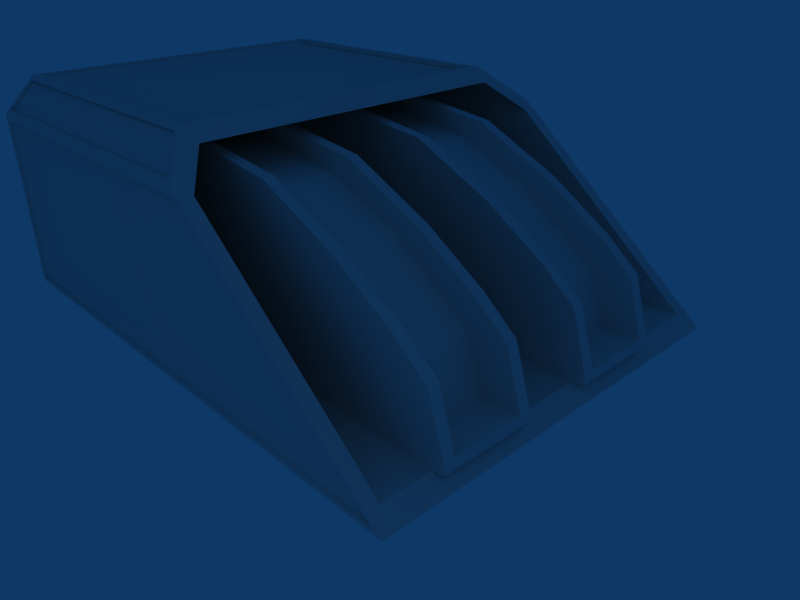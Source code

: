 # Source: hullengine.blend  (saved by Blender 2.48.1; exported with 4.5.12 LTS)
import bpy
from mathutils import Matrix  # noqa: F401  (used for matrix-valued properties, if any)

bpy.ops.wm.read_factory_settings(use_empty=True)
scene = bpy.context.scene
scene.name = 'Scene'

# ---- collections
col_collection_1 = bpy.data.collections.new('Collection 1'); scene.collection.children.link(col_collection_1)

# ---- materials (node trees are filled in below, after node groups)
mat_material = bpy.data.materials.new('Material')
mat_material.alpha_threshold = 0.0
mat_material.roughness = 0.5
mat_material.line_color = (0.0, 0.0, 0.0, 1.0)

# ---- material node trees

# ---- world
world_world = bpy.data.worlds.new('World'); scene.world = world_world
world_world.color = (0.05656, 0.2208, 0.4)
world_world.use_sun_shadow = False
world_world.sun_shadow_jitter_overblur = 0.0
world_world.cycles.sampling_method = 'MANUAL'
world_world.cycles.sample_map_resolution = 256

# ---- cameras
cam_camera = bpy.data.cameras.new('Camera')
cam_camera.passepartout_alpha = 0.2
cam_camera.clip_end = 100.0
cam_camera.lens = 35.0
cam_camera.ortho_scale = 7.314
cam_camera.show_passepartout = False
cam_camera.show_safe_areas = True
cam_camera.dof.focus_distance = 0.0
cam_camera.dof.aperture_fstop = 128.0

# ---- lights
light_spot = bpy.data.lights.new('Spot', 'POINT')
light_spot.transmission_factor = 0.0
light_spot.cutoff_distance = 30.0
light_spot.energy = 100.0
light_spot.shadow_buffer_clip_start = 1.001
light_spot.shadow_soft_size = 1.0
light_spot.shadow_maximum_resolution = 0.006
light_spot.use_absolute_resolution = True
light_spot.cycles.use_multiple_importance_sampling = False

# ---- meshes
me_cube = bpy.data.meshes.new('Cube')
me_cube.from_pydata([(-8.82, 5.253, 1.0), (-8.82, 5.453, 1.1), (-2.836, 5.453, 1.1), (-2.716, 5.253, 1.0), (-2.836, -1.947, 1.1), (-2.716, -1.747, 1.0), (-8.82, -1.747, 1.0), (-8.82, -1.947, 1.1), (1.124, -1.947, -2.2), (1.124, 5.453, -2.2), (-8.82, 5.453, -2.2), (-8.82, -1.947, -2.2), (-8.82, -1.247, 1.5), (-8.82, 4.753, 1.5), (-3.316, 4.753, 1.5), (-3.316, -1.247, 1.5), (-8.82, -1.347, 1.7), (-8.82, 4.853, 1.7), (-3.556, 4.853, 1.7), (-3.556, -1.347, 1.7), (-2.996, 5.203, 1.15), (-3.356, 4.903, 1.45), (-8.72, 5.203, 1.15), (-8.72, 4.903, 1.45), (-3.356, -1.397, 1.45), (-2.996, -1.697, 1.15), (-8.72, -1.397, 1.45), (-8.72, -1.697, 1.15), (-8.62, 5.353, -1.9), (0.5636, 5.353, -1.9), (-2.796, 5.353, 0.9), (-8.62, 5.353, 0.9), (-8.62, -1.847, -1.9), (0.5635, -1.847, -1.9), (-8.62, -1.847, 0.9), (-2.796, -1.847, 0.9), (-3.636, -1.147, 1.6), (-3.636, 4.653, 1.6), (-8.62, 4.653, 1.6), (-8.62, -1.147, 1.6), (-8.82, 5.253, -2.0), (0.8836, 5.253, -2.0), (-4.9, -2.0, -2.0), (-8.82, 5.253, -2.0), (-7.02, 4.903, -1.95), (-7.02, 5.203, -1.65), (-8.72, 4.903, -1.95), (-8.72, 5.203, -1.65), (-8.82, 5.253, -1.5), (-8.82, 4.753, -2.0), (-6.92, 5.253, -1.5), (-6.92, 4.753, -2.0), (0.8835, -1.747, -2.0), (-8.82, -1.747, -2.0), (-8.82, -1.247, -2.0), (-8.82, -1.747, -1.5), (-6.92, -1.247, -2.0), (-6.92, -1.747, -1.5), (-7.02, -1.697, -1.65), (-7.02, -1.397, -1.95), (-8.72, -1.697, -1.65), (-8.72, -1.397, -1.95), (-4.9, 5.0, -2.0), (-8.82, -1.747, -2.0), (-8.82, 4.873, 1.74), (-8.82, -1.367, 1.74), (-8.82, -1.987, -2.24), (-8.82, 5.493, -2.24), (-8.82, -1.987, 1.12), (-8.82, 5.493, 1.12), (-8.82, -1.747, -2.0), (-8.82, 5.253, -2.0), (-8.82, 4.753, 1.5), (-8.82, -1.247, 1.5), (-8.82, -1.747, 1.0), (-8.82, 5.253, 1.0), (-8.92, 5.253, 1.0), (-8.92, -1.747, 1.0), (-8.92, -1.247, 1.5), (-8.92, 4.753, 1.5), (-8.92, 5.253, -2.0), (-8.92, -1.747, -2.0), (-8.92, 5.493, 1.12), (-8.92, -1.987, 1.12), (-8.92, 5.493, -2.24), (-8.92, -1.987, -2.24), (-8.92, -1.367, 1.74), (-8.92, 4.873, 1.74), (-3.604, 4.873, 1.74), (-3.604, -1.367, 1.74), (1.172, -1.987, -2.24), (1.172, 5.493, -2.24), (-2.86, -1.987, 1.12), (-2.86, 5.493, 1.12), (0.8836, -1.747, -2.0), (0.8836, 5.253, -2.0), (-3.316, 4.753, 1.5), (-3.316, -1.247, 1.5), (-2.716, -1.747, 1.0), (-2.716, 5.253, 1.0), (-2.616, 5.253, 1.0), (-2.616, -1.747, 1.0), (-3.216, -1.247, 1.5), (-3.216, 4.753, 1.5), (0.9836, 5.253, -2.0), (0.9836, -1.747, -2.0), (-2.76, 5.493, 1.12), (-2.76, -1.987, 1.12), (1.272, 5.493, -2.24), (1.272, -1.987, -2.24), (-3.504, -1.367, 1.74), (-3.504, 4.873, 1.74), (-3.604, -1.247, 1.74), (-3.604, -1.367, 1.74), (-3.508, -1.447, 1.66), (-8.82, -1.447, 1.66), (-8.82, -1.367, 1.74), (-8.82, -1.247, 1.74), (-8.82, -1.247, 1.66), (-3.508, -1.247, 1.66), (-8.82, 4.753, 1.66), (-3.508, 4.753, 1.66), (-3.604, 4.753, 1.74), (-3.604, 4.873, 1.74), (-3.508, 4.953, 1.66), (-8.82, 4.953, 1.66), (-8.82, 4.873, 1.74), (-8.82, 4.753, 1.74), (-8.92, -1.247, -2.0), (-8.92, -1.747, -1.5), (-8.92, -1.747, -2.0), (-8.92, 5.253, -2.0), (-8.92, 4.753, -2.0), (-8.92, 5.253, -1.5), (-2.716, 5.413, 1.0), (-8.82, 5.413, 1.0), (-8.82, 5.493, 1.0), (-8.82, 5.493, 1.12), (-8.82, 5.413, 1.2), (-2.956, 5.413, 1.2), (-2.86, 5.493, 1.12), (-2.716, 5.493, 1.0), (-8.82, -1.987, 1.0), (-8.82, -1.987, 1.12), (-8.82, -1.907, 1.2), (-2.956, -1.907, 1.2), (-2.86, -1.987, 1.12), (-2.716, -1.987, 1.0), (-2.716, -1.907, 1.0), (-8.82, -1.907, 1.0), (1.076, -1.987, -2.16), (1.172, -1.987, -2.24), (1.172, -1.907, -2.24), (1.076, -1.907, -2.16), (-8.82, -1.987, -2.16), (-8.82, -1.987, -2.24), (-8.82, -1.907, -2.24), (-8.82, -1.907, -2.16), (-8.82, 5.493, -2.16), (-8.82, 5.493, -2.24), (-8.82, 5.413, -2.24), (-8.82, 5.413, -2.16), (1.076, 5.493, -2.16), (1.172, 5.493, -2.24), (1.172, 5.413, -2.24), (1.076, 5.413, -2.16), (0.4798, 2.353, -1.8), (0.1798, 2.353, -0.9), (-0.3202, 2.353, -0.5), (-1.32, 2.353, 0.2), (-2.72, 2.353, 0.8), (-4.22, 2.353, 1.0), (-5.82, 2.353, 1.0), (0.4798, 3.653, -1.8), (0.1798, 3.653, -0.9), (-0.3202, 3.653, -0.5), (-1.32, 3.653, 0.2), (-2.72, 3.653, 0.8), (-4.22, 3.653, 1.0), (-5.82, 3.653, 1.0), (-5.82, 3.853, -1.8), (-5.82, 3.653, -1.8), (-5.82, 3.853, 1.3), (-4.02, 3.853, 1.3), (-2.32, 3.853, 1.1), (-0.8202, 3.853, 0.4), (0.2798, 3.853, -0.3), (0.8798, 3.853, -0.8), (1.18, 3.853, -1.8), (-5.82, 3.653, 1.3), (-4.02, 3.653, 1.3), (-2.32, 3.653, 1.1), (-0.8202, 3.653, 0.4), (0.2798, 3.653, -0.3), (0.8798, 3.653, -0.8), (1.18, 3.653, -1.8), (1.18, 2.153, -1.8), (0.8798, 2.153, -0.8), (0.2798, 2.153, -0.3), (-0.8202, 2.153, 0.4), (-2.32, 2.153, 1.1), (-4.02, 2.153, 1.3), (-5.82, 2.153, 1.3), (1.18, 2.353, -1.8), (0.8798, 2.353, -0.8), (0.2798, 2.353, -0.3), (-0.8202, 2.353, 0.4), (-2.32, 2.353, 1.1), (-4.02, 2.353, 1.3), (-5.82, 2.353, 1.3), (-5.82, 2.153, -1.8), (-5.82, 2.353, -1.8), (-5.82, 2.153, -2.0), (-5.82, 3.853, -2.0), (1.18, 3.853, -2.0), (1.18, 2.153, -2.0), (-5.82, 2.153, -1.8), (-5.82, 3.853, -1.8), (1.18, 3.853, -1.8), (1.18, 2.153, -1.8), (-5.92, 4.753, 1.5), (-5.92, -1.247, 1.5), (-6.92, -1.747, 1.0), (-6.92, 5.253, 1.0), (-6.92, -1.747, -2.0), (-6.92, 5.253, -2.0), (-5.82, -1.747, -2.0), (-5.82, 5.253, -2.0), (-5.82, -1.747, 1.0), (-5.82, 5.253, 1.0), (-5.82, -1.247, 1.5), (-5.82, 4.753, 1.5), (1.18, -0.8472, -1.8), (1.18, 0.8528, -1.8), (-5.82, 0.8528, -1.8), (-5.82, -0.8472, -1.8), (1.18, -0.8472, -2.0), (1.18, 0.8528, -2.0), (-5.82, 0.8528, -2.0), (-5.82, -0.8472, -2.0), (-5.82, -0.6472, -1.8), (-5.82, -0.8472, -1.8), (-5.82, -0.6472, 1.3), (-4.02, -0.6472, 1.3), (-2.32, -0.6472, 1.1), (-0.8202, -0.6472, 0.4), (0.2798, -0.6472, -0.3), (0.8798, -0.6472, -0.8), (1.18, -0.6472, -1.8), (-5.82, -0.8472, 1.3), (-4.02, -0.8472, 1.3), (-2.32, -0.8472, 1.1), (-0.8202, -0.8472, 0.4), (0.2798, -0.8472, -0.3), (0.8798, -0.8472, -0.8), (1.18, -0.8472, -1.8), (1.18, 0.6528, -1.8), (0.8798, 0.6528, -0.8), (0.2798, 0.6528, -0.3), (-0.8202, 0.6528, 0.4), (-2.32, 0.6528, 1.1), (-4.02, 0.6528, 1.3), (-5.82, 0.6528, 1.3), (1.18, 0.8528, -1.8), (0.8798, 0.8528, -0.8), (0.2798, 0.8528, -0.3), (-0.8202, 0.8528, 0.4), (-2.32, 0.8528, 1.1), (-4.02, 0.8528, 1.3), (-5.82, 0.8528, 1.3), (-5.82, 0.6528, -1.8), (-5.82, 0.8528, -1.8), (-5.82, 0.6528, 1.0), (-4.22, 0.6528, 1.0), (-2.72, 0.6528, 0.8), (-1.32, 0.6528, 0.2), (-0.3202, 0.6528, -0.5), (0.1798, 0.6528, -0.9), (0.4798, 0.6528, -1.8), (-5.82, -0.6472, 1.0), (-4.22, -0.6472, 1.0), (-2.72, -0.6472, 0.8), (-1.32, -0.6472, 0.2), (-0.3202, -0.6472, -0.5), (0.1798, -0.6472, -0.9), (0.4798, -0.6472, -1.8), (-7.02, 2.353, 0.5), (-7.02, 3.653, 0.5), (-7.02, 3.653, 0.7), (-7.02, 2.353, 0.7), (-7.12, 2.353, 0.5), (-7.12, 3.653, 0.5), (-7.12, 3.653, 0.7), (-7.12, 2.353, 0.7), (-7.12, 2.353, -1.5), (-7.12, 3.653, -1.5), (-7.12, 3.653, -1.7), (-7.12, 2.353, -1.7), (-7.02, 2.353, -1.5), (-7.02, 3.653, -1.5), (-7.02, 3.653, -1.7), (-7.02, 2.353, -1.7), (-7.02, 2.153, 0.5), (-7.02, 2.153, -1.5), (-7.02, 2.353, -1.5), (-7.02, 2.353, 0.5), (-7.12, 2.153, 0.5), (-7.12, 2.153, -1.5), (-7.12, 2.353, -1.5), (-7.12, 2.353, 0.5), (-7.12, 3.853, 0.5), (-7.12, 3.853, -1.5), (-7.12, 3.653, -1.5), (-7.12, 3.653, 0.5), (-7.02, 3.853, 0.5), (-7.02, 3.853, -1.5), (-7.02, 3.653, -1.5), (-7.02, 3.653, 0.5), (-6.92, 3.653, -1.5), (-6.92, 3.653, 0.5), (-6.92, 2.353, 0.5), (-6.92, 2.353, -1.5), (-6.92, -0.6472, -1.5), (-6.92, -0.6472, 0.5), (-6.92, 0.6528, 0.5), (-6.92, 0.6528, -1.5), (-7.02, 0.6528, 0.5), (-7.02, 0.6528, -1.5), (-7.02, 0.8528, -1.5), (-7.02, 0.8528, 0.5), (-7.12, 0.6528, 0.5), (-7.12, 0.6528, -1.5), (-7.12, 0.8528, -1.5), (-7.12, 0.8528, 0.5), (-7.12, -0.6472, 0.5), (-7.12, -0.6472, -1.5), (-7.12, -0.8472, -1.5), (-7.12, -0.8472, 0.5), (-7.02, -0.6472, 0.5), (-7.02, -0.6472, -1.5), (-7.02, -0.8472, -1.5), (-7.02, -0.8472, 0.5), (-7.02, -0.6472, -1.7), (-7.02, 0.6528, -1.7), (-7.02, 0.6528, -1.5), (-7.02, -0.6472, -1.5), (-7.12, -0.6472, -1.7), (-7.12, 0.6528, -1.7), (-7.12, 0.6528, -1.5), (-7.12, -0.6472, -1.5), (-7.12, -0.6472, 0.7), (-7.12, 0.6528, 0.7), (-7.12, 0.6528, 0.5), (-7.12, -0.6472, 0.5), (-7.02, -0.6472, 0.7), (-7.02, 0.6528, 0.7), (-7.02, 0.6528, 0.5), (-7.02, -0.6472, 0.5)], [(42, 50), (42, 51), (56, 62), (57, 62)], [(11, 10, 9, 8), (12, 16, 17, 13), (14, 18, 19, 15), (12, 13, 14, 15), (18, 2, 1, 17), (0, 13, 17, 1), (14, 3, 2, 18), (4, 19, 16, 7), (4, 5, 15, 19), (6, 7, 16, 12), (23, 22, 20, 21), (24, 25, 27, 26), (23, 21, 14, 13), (21, 20, 3, 14), (0, 3, 20, 22), (13, 0, 22, 23), (27, 6, 12, 26), (26, 12, 15, 24), (24, 15, 5, 25), (25, 5, 6, 27), (31, 30, 29, 28), (30, 31, 1, 2), (31, 28, 10, 1), (28, 29, 9, 10), (29, 30, 2, 9), (35, 34, 32, 33), (35, 4, 7, 34), (34, 7, 11, 32), (32, 11, 8, 33), (33, 8, 4, 35), (39, 36, 37, 38), (38, 37, 18, 17), (37, 36, 19, 18), (36, 39, 16, 19), (39, 38, 17, 16), (45, 44, 51, 50), (47, 45, 50, 48), (46, 47, 48, 49), (44, 46, 49, 51), (44, 45, 47, 46), (5, 52, 53, 6), (6, 53, 11, 7), (4, 8, 52, 5), (0, 40, 41, 3), (40, 53, 52, 41), (10, 11, 53, 40), (8, 9, 41, 52), (2, 3, 41, 9), (0, 1, 10, 40), (61, 60, 58, 59), (61, 59, 56, 54), (59, 58, 57, 56), (58, 60, 55, 57), (60, 61, 54, 55), (75, 71, 67, 69), (71, 70, 66, 67), (70, 74, 68, 66), (74, 73, 65, 68), (73, 72, 64, 65), (72, 75, 69, 64), (72, 73, 78, 79), (75, 72, 79, 76), (73, 74, 77, 78), (74, 70, 81, 77), (71, 75, 76, 80), (70, 71, 80, 81), (67, 66, 85, 84), (65, 64, 87, 86), (64, 69, 82, 87), (68, 65, 86, 83), (69, 67, 84, 82), (66, 68, 83, 85), (84, 80, 76, 82), (85, 81, 80, 84), (83, 77, 81, 85), (86, 78, 77, 83), (87, 79, 78, 86), (82, 76, 79, 87), (93, 99, 96, 88), (88, 96, 97, 89), (89, 97, 98, 92), (92, 98, 94, 90), (90, 94, 95, 91), (91, 95, 99, 93), (109, 107, 92, 90), (106, 108, 91, 93), (107, 110, 89, 92), (111, 106, 93, 88), (110, 111, 88, 89), (108, 109, 90, 91), (105, 104, 95, 94), (104, 100, 99, 95), (101, 105, 94, 98), (102, 101, 98, 97), (100, 103, 96, 99), (103, 102, 97, 96), (103, 100, 106, 111), (102, 103, 111, 110), (101, 102, 110, 107), (105, 101, 107, 109), (104, 105, 109, 108), (100, 104, 108, 106), (113, 112, 117, 116), (114, 113, 116, 115), (112, 119, 118, 117), (114, 115, 118, 119), (125, 124, 121, 120), (127, 120, 121, 122), (125, 126, 123, 124), (126, 127, 122, 123), (55, 54, 128, 129), (63, 55, 129, 130), (54, 63, 130, 128), (43, 49, 132, 131), (48, 43, 131, 133), (49, 48, 133, 132), (130, 129, 128), (131, 132, 133), (139, 138, 135, 134), (141, 134, 135, 136), (139, 140, 137, 138), (140, 141, 136, 137), (143, 142, 147, 146), (144, 143, 146, 145), (142, 149, 148, 147), (144, 145, 148, 149), (150, 154, 155, 151), (151, 155, 156, 152), (152, 156, 157, 153), (153, 157, 154, 150), (162, 158, 161, 165), (163, 159, 158, 162), (164, 160, 159, 163), (165, 161, 160, 164), (166, 173, 174, 167), (167, 174, 175, 168), (168, 175, 176, 169), (169, 176, 177, 170), (170, 177, 178, 171), (171, 178, 179, 172), (190, 183, 182, 189), (191, 184, 183, 190), (192, 185, 184, 191), (193, 186, 185, 192), (194, 187, 186, 193), (195, 188, 187, 194), (180, 182, 183), (181, 190, 189), (180, 183, 184), (181, 191, 190), (180, 184, 185), (181, 192, 191), (180, 185, 186), (181, 193, 192), (180, 186, 187), (181, 194, 193), (180, 187, 188), (181, 195, 194), (210, 196, 197), (211, 204, 203), (210, 197, 198), (211, 205, 204), (210, 198, 199), (211, 206, 205), (210, 199, 200), (211, 207, 206), (210, 200, 201), (211, 208, 207), (210, 201, 202), (211, 209, 208), (196, 203, 204, 197), (197, 204, 205, 198), (198, 205, 206, 199), (199, 206, 207, 200), (200, 207, 208, 201), (201, 208, 209, 202), (214, 215, 212, 213), (216, 219, 218, 217), (212, 216, 217, 213), (213, 217, 218, 214), (214, 218, 219, 215), (215, 219, 216, 212), (228, 226, 227, 229), (223, 225, 224, 222), (220, 223, 222, 221), (228, 222, 224, 226), (227, 225, 223, 229), (226, 224, 225, 227), (228, 229, 231, 230), (221, 222, 228, 230), (220, 221, 230, 231), (220, 231, 229, 223), (236, 232, 235, 239), (237, 233, 232, 236), (238, 234, 233, 237), (239, 235, 234, 238), (235, 232, 233, 234), (237, 236, 239, 238), (250, 243, 242, 249), (251, 244, 243, 250), (252, 245, 244, 251), (253, 246, 245, 252), (254, 247, 246, 253), (255, 248, 247, 254), (240, 242, 243), (241, 250, 249), (240, 243, 244), (241, 251, 250), (240, 244, 245), (241, 252, 251), (240, 245, 246), (241, 253, 252), (240, 246, 247), (241, 254, 253), (240, 247, 248), (241, 255, 254), (270, 256, 257), (271, 264, 263), (270, 257, 258), (271, 265, 264), (270, 258, 259), (271, 266, 265), (270, 259, 260), (271, 267, 266), (270, 260, 261), (271, 268, 267), (270, 261, 262), (271, 269, 268), (256, 263, 264, 257), (257, 264, 265, 258), (258, 265, 266, 259), (259, 266, 267, 260), (260, 267, 268, 261), (261, 268, 269, 262), (280, 273, 272, 279), (281, 274, 273, 280), (282, 275, 274, 281), (283, 276, 275, 282), (284, 277, 276, 283), (285, 278, 277, 284), (311, 296, 295), (307, 294, 297), (307, 297, 301, 303), (315, 300, 296, 311), (310, 291, 292), (314, 310, 292, 288), (306, 293, 290), (306, 302, 289, 293), (288, 289, 286, 287), (290, 293, 292, 291), (286, 290, 291, 287), (287, 291, 292, 288), (288, 292, 293, 289), (289, 293, 290, 286), (298, 294, 297, 301), (299, 295, 294, 298), (300, 296, 295, 299), (301, 297, 296, 300), (297, 294, 295, 296), (299, 298, 301, 300), (304, 305, 302, 303), (306, 309, 308, 307), (302, 306, 307, 303), (303, 307, 308, 304), (304, 308, 309, 305), (305, 309, 306, 302), (314, 310, 313, 317), (315, 311, 310, 314), (316, 312, 311, 315), (317, 313, 312, 316), (313, 310, 311, 312), (315, 314, 317, 316), (317, 319, 318, 299), (305, 320, 319, 317), (298, 321, 320, 305), (299, 318, 321, 298), (321, 318, 319, 320), (288, 317, 314), (300, 315, 316), (301, 304, 303), (289, 302, 305), (298, 305, 317, 299), (345, 338, 326, 344), (354, 341, 338), (342, 339, 340), (343, 328, 327), (355, 326, 329), (322, 325, 324, 323), (344, 325, 322, 345), (345, 322, 323, 338), (338, 323, 324, 326), (326, 324, 325, 344), (328, 329, 326, 327), (330, 333, 332, 331), (326, 330, 331, 327), (327, 331, 332, 328), (328, 332, 333, 329), (329, 333, 330, 326), (338, 334, 337, 341), (339, 335, 334, 338), (340, 336, 335, 339), (341, 337, 336, 340), (337, 334, 335, 336), (339, 338, 341, 340), (344, 345, 342, 343), (346, 349, 348, 347), (342, 346, 347, 343), (343, 347, 348, 344), (344, 348, 349, 345), (345, 349, 346, 342), (354, 350, 353, 357), (355, 351, 350, 354), (356, 352, 351, 355), (357, 353, 352, 356), (353, 350, 351, 352), (355, 354, 357, 356), (337, 341, 354, 350), (337, 350, 353), (329, 333, 351, 355), (333, 352, 351), (328, 343, 347, 332), (336, 346, 342, 340), (336, 349, 346), (332, 347, 348)])
_uv = me_cube.uv_layers.new(name='UVTex')
_uv.uv.foreach_set('vector', [0.0, 0.1, 0.0, -3.6, -4.972, -3.6, -4.972, 0.1, 0.75, 0.75, 0.8, 0.85, -2.3, 0.85, -2.25, 0.75, 0.2481, 0.75, 0.3681, 0.7, 0.3681, 3.8, 0.2481, 3.75, 0.0, 0.75, 0.0, -2.25, -2.752, -2.25, -2.752, 0.75, 0.3681, 0.7, 0.008114, 0.4, 3.0, 0.4, 3.0, 0.7, 0.5, 0.5, 0.75, 0.75, 0.7, 0.85, 0.4, 0.55, 0.2481, 0.75, -0.05189, 0.5, 0.008114, 0.4, 0.3681, 0.7, 0.008114, 0.1, 0.3681, -0.2, 3.0, -0.2, 3.0, 0.1, 0.008114, 0.1, -0.05189, 0.0, 0.2481, -0.25, 0.3681, -0.2, 1.0, 0.5, 1.1, 0.55, 0.8, 0.85, 0.75, 0.75, 0.95, 0.725, 0.95, 0.575, -1.912, 0.575, -1.732, 0.725, 0.2681, 0.825, 0.08811, 0.975, 2.95, 0.975, 2.95, 0.825, 0.95, 0.675, -1.732, 0.675, -1.752, 0.75, 1.0, 0.75, 0.2681, 0.675, 0.08811, 0.525, -0.05189, 0.5, 0.2481, 0.75, 2.384e-07, 0.5, -3.052, 0.5, -2.912, 0.575, -0.05, 0.575, 0.0, 0.75, 2.384e-07, 0.5, -0.05, 0.525, -0.05, 0.675, 0.975, 0.575, 1.0, 0.5, 0.75, 0.75, 0.825, 0.725, 0.95, 0.825, 1.0, 0.75, -1.752, 0.75, -1.732, 0.825, 0.2681, 0.825, 0.2481, 0.75, -0.05189, 1.0, 0.08811, 0.975, 0.08811, 0.575, -0.05189, 0.5, 3.0, 0.5, 2.95, 0.575, 0.9, 0.45, -2.012, 0.45, -3.692, -0.95, 0.9, -0.95, 0.9881, 0.45, 3.9, 0.45, 4.0, 0.55, 1.008, 0.55, 0.9, 0.45, 0.9, -0.95, 1.0, -1.1, 1.0, 0.55, 0.9, 0.05, -3.692, 0.05, -3.972, -0.1, 1.0, -0.1, 0.3081, 0.05, 1.988, 1.45, 2.008, 1.55, 0.02811, -0.1, 0.9881, 0.45, 3.9, 0.45, 3.9, -0.95, -0.6919, -0.95, 0.9881, 0.45, 1.008, 0.55, 4.0, 0.55, 3.9, 0.45, 0.9, 0.45, 1.0, 0.55, 1.0, -1.1, 0.9, -0.95, 0.9, 0.05, 1.0, -0.1, -3.972, -0.1, -3.692, 0.05, 0.3081, 0.05, 0.02811, -0.1, 2.008, 1.55, 1.988, 1.45, 0.9, 0.95, -1.592, 0.95, -1.592, -1.95, 0.9, -1.95, 0.9, 0.8, -1.592, 0.8, -1.632, 0.7, 1.0, 0.7, 0.8, 0.8, 3.7, 0.8, 3.8, 0.85, 0.7, 0.85, 0.4081, 0.7, 2.9, 0.7, 3.0, 0.8, 0.3681, 0.8, 0.9, 0.7, 0.9, -2.2, 1.0, -2.3, 1.0, 0.8, 0.1, 0.175, 0.1, 0.025, 0.05, 0.0, 0.05, 0.25, 0.95, 0.175, 0.1, 0.175, 0.05, 0.25, 1.0, 0.25, 0.675, 0.025, 0.525, 0.175, 0.5, 0.25, 0.75, -2.384e-07, 0.1, 0.675, 0.95, 0.675, 1.0, 0.75, 0.05, 0.75, 0.1, 0.025, 0.1, 0.175, 0.95, 0.175, 0.95, 0.025, 0.9481, 0.5, -0.8519, -1.0, 4.0, -1.0, 4.0, 0.5, 1.0, 0.5, 1.0, -1.0, 1.1, -1.1, 1.1, 0.55, 0.008114, 0.1, -1.972, 0.1, -1.852, -4.768e-07, -0.05189, 0.0, 2.384e-07, 0.5, 0.0, -1.0, -4.852, -1.0, -3.052, 0.5, 0.0, 0.5, 0.0, 4.0, -4.852, 4.0, -4.852, 0.5, 0.4, 0.9, 4.1, 0.9, 4.0, 1.0, 0.5, 1.0, 0.02811, 0.1, 0.02811, -3.6, 0.1481, -3.5, 0.1481, -4.768e-07, 0.008114, 0.4, -0.05189, 0.5, -1.852, 0.5, -1.972, 0.4, 0.5, 0.5, 0.4, 0.55, 0.4, -1.1, 0.5, -1.0, 0.95, 0.025, 0.95, 0.175, 0.1, 0.175, 0.1, 0.025, 0.95, 0.825, 0.1, 0.825, 0.05, 0.75, 1.0, 0.75, 0.1, 0.025, 0.1, 0.175, 0.05, 0.25, 0.05, -2.384e-07, 0.1, 0.175, 0.95, 0.175, 1.0, 0.25, 0.05, 0.25, 0.975, 0.175, 0.825, 0.025, 0.75, 0.0, 1.0, 0.25, 0.5, 0.5, 0.5, -1.0, 0.38, -1.12, 0.38, 0.56, 0.5, 0.0, 4.0, 0.0, 4.12, -0.12, 0.38, -0.12, 0.0, 0.0, 0.0, 1.5, 0.12, 1.56, 0.12, -0.12, 0.0, 0.5, -0.25, 0.75, -0.19, 0.87, 0.12, 0.56, 0.75, 0.75, -2.25, 0.75, -2.31, 0.87, 0.81, 0.87, 0.75, 0.75, 0.5, 0.5, 0.38, 0.56, 0.69, 0.87, 0.0, 0.75, 0.0, 3.75, 0.05, 3.75, 0.05, 0.75, 0.0, 0.5, 0.0, 0.75, 0.05, 0.75, 0.05, 0.5, 0.0, 0.75, 0.0, 1.0, 0.05, 1.0, 0.05, 0.75, 0.0, 0.5, 0.0, -1.0, 0.05, -1.0, 0.05, 0.5, 0.0, 0.0, 0.0, 1.5, 0.05, 1.5, 0.05, 0.0, 0.0, 0.0, 0.0, -3.5, 0.05, -3.5, 0.05, 0.0, 0.0, 0.38, 0.0, 4.12, 0.05, 4.12, 0.05, 0.38, 0.0, 0.81, 0.0, -2.31, 0.05, -2.31, 0.05, 0.81, 0.0, 0.87, 0.0, 0.56, 0.05, 0.56, 0.05, 0.87, 0.0, 0.56, 0.0, 0.87, 0.05, 0.87, 0.05, 0.56, 0.0, 0.56, 0.0, -1.12, 0.05, -1.12, 0.05, 0.56, 0.0, 0.88, 0.0, 2.56, 0.05, 2.56, 0.05, 0.88, 0.38, 0.88, 0.5, 1.0, 0.5, 2.5, 0.38, 2.56, 0.12, 0.88, 0.0, 1.0, -3.5, 1.0, -3.62, 0.88, 0.12, 0.56, 0.0, 0.5, 0.0, -1.0, 0.12, -1.12, 0.81, 0.87, 0.75, 0.75, 1.0, 0.5, 1.12, 0.56, 0.69, 0.87, 0.75, 0.75, 3.75, 0.75, 3.81, 0.87, 0.38, 0.56, 0.5, 0.5, 0.75, 0.75, 0.69, 0.87, 0.02011, 0.38, -0.05189, 0.5, 0.2481, 0.75, 0.3921, 0.69, 0.3921, 0.69, 0.2481, 0.75, 0.2481, 3.75, 0.3921, 3.81, 0.3921, 0.81, 0.2481, 0.75, -0.05189, 1.0, 0.02011, 1.12, 0.02011, 0.12, -0.05189, 0.0, -1.852, 0.0, -1.996, 0.12, 0.004115, 0.12, 0.1481, 0.0, 0.1481, -3.5, 0.004114, -3.62, 0.004114, 0.38, 0.1481, 0.5, 1.948, 0.5, 2.02, 0.38, 0.9541, 0.88, 2.97, 2.56, 3.02, 2.56, 1.004, 0.88, 0.9701, 0.56, -1.046, -1.12, -0.9959, -1.12, 1.02, 0.56, 0.9701, 0.56, 1.342, 0.87, 1.392, 0.87, 1.02, 0.56, 0.3421, 0.87, -0.02989, 0.56, 0.02011, 0.56, 0.3921, 0.87, 0.3421, 0.81, 0.3421, -2.31, 0.3921, -2.31, 0.3921, 0.81, 0.9541, 0.38, 0.9541, 4.12, 1.004, 4.12, 1.004, 0.38, 0.09811, 0.0, 0.09811, -3.5, 0.1481, -3.5, 0.1481, 0.0, 0.09811, 1.192e-07, 1.898, 1.5, 1.948, 1.5, 0.1481, 1.192e-07, 0.8981, 0.5, -0.9019, -1.0, -0.8519, -1.0, 0.9481, 0.5, 0.1981, 0.75, -0.1019, 1.0, -0.05189, 1.0, 0.2481, 0.75, 0.8981, 0.5, 1.198, 0.75, 1.248, 0.75, 0.9481, 0.5, 0.1981, 0.75, 0.1981, 3.75, 0.2481, 3.75, 0.2481, 0.75, 0.1981, 0.75, -0.1019, 0.5, -0.02989, 0.38, 0.3421, 0.69, 0.1981, 0.75, 0.1981, -2.25, 0.3421, -2.31, 0.3421, 0.81, 0.8981, 0.0, 1.198, -0.25, 1.342, -0.19, 0.9701, 0.12, 0.09811, 0.0, 1.898, 0.0, 1.97, 0.12, -0.04589, 0.12, 0.09811, 0.5, 0.09811, 4.0, -0.04589, 4.12, -0.04589, 0.38, 0.8981, 0.5, -0.9019, 0.5, -1.046, 0.38, 0.9701, 0.38, 0.3921, 0.81, 0.3921, 0.75, 3.0, 0.75, 3.0, 0.81, 0.3441, 0.85, 0.3921, 0.81, 3.0, 0.81, 3.0, 0.85, 0.3921, 0.87, 0.3441, 0.83, 3.0, 0.83, 3.0, 0.87, 0.3441, 0.85, 3.0, 0.85, 3.0, 0.75, 0.3441, 0.75, 0.0, 0.65, -2.656, 0.65, -2.656, 0.75, 0.0, 0.75, 0.0, 0.87, 0.0, 0.83, -2.656, 0.83, -2.608, 0.87, 0.0, 0.65, 0.0, 0.69, -2.608, 0.69, -2.656, 0.65, 0.0, 0.69, 0.0, 0.75, -2.608, 0.75, -2.608, 0.69, 0.0, 0.25, 0.0, 0.0, 0.05, 0.0, 0.05, 0.25, 0.0, 0.0, 0.0, 0.25, 0.05, 0.25, 0.05, 0.0, 0.0, 0.75, 0.0, 1.0, 0.05, 1.0, 0.05, 0.75, 0.0, 0.5, 0.0, 0.75, 0.05, 0.75, 0.05, 0.5, 0.0, 0.25, 0.0, 0.0, 0.05, 0.0, 0.05, 0.25, 0.0, 1.0, 0.0, 1.25, 0.05, 1.25, 0.05, 1.0, 2.384e-07, 0.0, -2.384e-07, 0.25, -0.25, 0.0, 0.5, 0.0, 0.75, -2.384e-07, 0.5, 0.25, 0.06811, 0.6, 3.0, 0.6, 3.0, 0.5, -0.05189, 0.5, 0.9481, 0.38, 0.9481, 0.42, 4.0, 0.42, 4.0, 0.38, 0.06811, 0.42, 0.02011, 0.38, 3.0, 0.38, 3.0, 0.42, 0.02011, 0.56, -0.05189, 0.5, 3.0, 0.5, 3.0, 0.56, 0.0, 0.56, 0.0, 0.5, -3.052, 0.5, -2.98, 0.56, 0.0, 0.08, 0.0, 0.12, -2.98, 0.12, -2.932, 0.08, 0.0, 0.12, 0.0, 0.08, -3.052, 0.08, -3.052, 0.12, 0.0, 0.6, -2.932, 0.6, -3.052, 0.5, 0.0, 0.5, 0.05211, 0.92, 5.0, 0.92, 5.0, 0.88, 0.004115, 0.88, 0.004115, 0.12, 5.0, 0.12, 5.0, 0.08, 0.004115, 0.08, 0.004115, 0.88, 5.0, 0.88, 5.0, 0.92, 0.05211, 0.92, 0.05211, 0.08, 5.0, 0.08, 5.0, 0.12, 0.05211, 0.12, 0.05211, 0.38, 5.0, 0.38, 5.0, 0.42, 0.05211, 0.42, 0.004115, 0.88, 5.0, 0.88, 5.0, 0.92, 0.05211, 0.92, 0.004115, 0.42, 5.0, 0.42, 5.0, 0.38, 0.004115, 0.38, 0.05211, 0.92, 5.0, 0.92, 5.0, 0.88, 0.004115, 0.88, 0.95, 0.1, 0.3, 0.1, 0.3, 0.55, 0.95, 0.55, 0.5, 0.95, 0.5, 0.3, 0.75, 0.3, 0.75, 0.95, 0.75, 0.95, 0.75, 0.3, 1.25, 0.3, 1.25, 0.95, 0.25, 0.95, 0.25, 0.3, 0.95, 0.3, 0.95, 0.95, 0.95, 0.95, 0.95, 0.3, 1.7, 0.3, 1.7, 0.95, 0.7, 0.95, 0.7, 0.3, 1.5, 0.3, 1.5, 0.95, 0.6, 0.3, 0.6, 0.2, 1.5, 0.2, 1.5, 0.3, 0.75, 0.3, 0.75, 0.2, 1.6, 0.2, 1.6, 0.3, 1.0, 0.3, 1.0, 0.2, 1.75, 0.2, 1.75, 0.3, 0.45, 0.3, 0.45, 0.2, 1.0, 0.2, 1.0, 0.3, 0.15, 0.3, 0.15, 0.2, 0.45, 0.2, 0.45, 0.3, 0.3, 0.1, 0.2, 0.1, 0.2, 0.6, 0.3, 0.6, 0.5, 0.1, 0.5, 1.65, -0.4, 1.65, 0.5, 0.1, -0.4, 1.65, 0.5, 1.65, 0.5, 0.1, -0.4, 1.65, -1.25, 1.55, 0.5, 0.1, -1.25, 1.55, -0.4, 1.65, 0.5, 0.1, -1.25, 1.55, -2.0, 1.2, 0.5, 0.1, -2.0, 1.2, -1.25, 1.55, 0.5, 0.1, -2.0, 1.2, -2.55, 0.85, 0.5, 0.1, -2.55, 0.85, -2.0, 1.2, 0.5, 0.1, -2.55, 0.85, -2.85, 0.6, 0.5, 0.1, -2.85, 0.6, -2.55, 0.85, 0.5, 0.1, -2.85, 0.6, -3.0, 0.1, 0.5, 0.1, -3.0, 0.1, -2.85, 0.6, 0.5, 0.1, -3.0, 0.1, -2.85, 0.6, 0.5, 0.1, -2.85, 0.6, -3.0, 0.1, 0.5, 0.1, -2.85, 0.6, -2.55, 0.85, 0.5, 0.1, -2.55, 0.85, -2.85, 0.6, 0.5, 0.1, -2.55, 0.85, -2.0, 1.2, 0.5, 0.1, -2.0, 1.2, -2.55, 0.85, 0.5, 0.1, -2.0, 1.2, -1.25, 1.55, 0.5, 0.1, -1.25, 1.55, -2.0, 1.2, 0.5, 0.1, -1.25, 1.55, -0.4, 1.65, 0.5, 0.1, -0.4, 1.65, -1.25, 1.55, 0.5, 0.1, -0.4, 1.65, 0.5, 1.65, 0.5, 0.1, 0.5, 1.65, -0.4, 1.65, 0.05, 0.1, -0.05, 0.1, -0.05, 0.6, 0.05, 0.6, 0.15, 0.05, 0.15, -0.05, 0.45, -0.05, 0.45, 0.05, 0.45, 0.05, 0.45, -0.05, 1.0, -0.05, 1.0, 0.05, 1.0, 0.05, 1.0, -0.05, 1.75, -0.05, 1.75, 0.05, 0.75, 0.05, 0.75, -0.05, 1.6, -0.05, 1.6, 0.05, 0.6, 0.05, 0.6, -0.05, 1.5, -0.05, 1.5, 0.05, 1.0, 0.2, 1.0, 1.05, 4.5, 1.05, 4.5, 0.2, 0.5, 0.05, -3.0, 0.05, -3.0, -0.8, 0.5, -0.8, 0.05, 0.0, 0.05, 0.1, -0.8, 0.1, -0.8, 0.0, 0.5, 0.0, 0.5, 0.1, -3.0, 0.1, -3.0, 0.0, 0.2, 0.0, 0.2, 0.1, 1.05, 0.1, 1.05, 0.0, 1.0, 0.0, 1.0, 0.1, 4.5, 0.1, 4.5, 0.0, 4.768e-07, 0.5, 0.0, -1.0, -3.5, -1.0, -3.5, 0.5, 0.5, 0.5, 0.5, -1.0, 4.0, -1.0, 4.0, 0.5, 0.55, 0.75, 1.05, 0.5, 1.05, 4.0, 0.55, 3.75, 0.5, 0.5, 1.05, 0.5, 1.05, -1.0, 0.5, -1.0, 0.5, 0.0, 1.05, 0.0, 1.05, 1.5, 0.5, 1.5, 0.5, 0.0, 1.05, 0.0, 1.05, -3.5, 0.5, -3.5, 4.768e-07, 0.5, -3.5, 0.5, -3.25, 0.75, -0.25, 0.75, 0.55, 0.75, 1.05, 1.0, 0.5, 1.0, 0.5, 0.75, 0.55, 0.75, 0.55, 3.75, 0.5, 3.75, 0.5, 0.75, 0.55, 0.75, 0.5, 0.75, 0.5, 0.5, 1.05, 0.5, 1.0, 0.0, 1.0, 0.1, 4.5, 0.1, 4.5, 0.0, 0.7, 0.0, 0.7, 0.1, 1.55, 0.1, 1.55, 0.0, 0.5, 0.0, 0.5, 0.1, -3.0, 0.1, -3.0, 0.0, 0.55, 0.0, 0.55, 0.1, -0.3, 0.1, -0.3, 0.0, 0.5, 0.55, -3.0, 0.55, -3.0, -0.3, 0.5, -0.3, 1.0, 0.7, 1.0, 1.55, 4.5, 1.55, 4.5, 0.7, 0.6, 0.55, 0.6, 0.45, 1.5, 0.45, 1.5, 0.55, 0.75, 0.55, 0.75, 0.45, 1.6, 0.45, 1.6, 0.55, 1.0, 0.55, 1.0, 0.45, 1.75, 0.45, 1.75, 0.55, 0.45, 0.55, 0.45, 0.45, 1.0, 0.45, 1.0, 0.55, 0.15, 0.55, 0.15, 0.45, 0.45, 0.45, 0.45, 0.55, 0.55, 0.1, 0.45, 0.1, 0.45, 0.6, 0.55, 0.6, 0.5, 0.1, 0.5, 1.65, -0.4, 1.65, 0.5, 0.1, -0.4, 1.65, 0.5, 1.65, 0.5, 0.1, -0.4, 1.65, -1.25, 1.55, 0.5, 0.1, -1.25, 1.55, -0.4, 1.65, 0.5, 0.1, -1.25, 1.55, -2.0, 1.2, 0.5, 0.1, -2.0, 1.2, -1.25, 1.55, 0.5, 0.1, -2.0, 1.2, -2.55, 0.85, 0.5, 0.1, -2.55, 0.85, -2.0, 1.2, 0.5, 0.1, -2.55, 0.85, -2.85, 0.6, 0.5, 0.1, -2.85, 0.6, -2.55, 0.85, 0.5, 0.1, -2.85, 0.6, -3.0, 0.1, 0.5, 0.1, -3.0, 0.1, -2.85, 0.6, 0.5, 0.1, -3.0, 0.1, -2.85, 0.6, 0.5, 0.1, -2.85, 0.6, -3.0, 0.1, 0.5, 0.1, -2.85, 0.6, -2.55, 0.85, 0.5, 0.1, -2.55, 0.85, -2.85, 0.6, 0.5, 0.1, -2.55, 0.85, -2.0, 1.2, 0.5, 0.1, -2.0, 1.2, -2.55, 0.85, 0.5, 0.1, -2.0, 1.2, -1.25, 1.55, 0.5, 0.1, -1.25, 1.55, -2.0, 1.2, 0.5, 0.1, -1.25, 1.55, -0.4, 1.65, 0.5, 0.1, -0.4, 1.65, -1.25, 1.55, 0.5, 0.1, -0.4, 1.65, 0.5, 1.65, 0.5, 0.1, 0.5, 1.65, -0.4, 1.65, 0.8, 0.1, 0.7, 0.1, 0.7, 0.6, 0.8, 0.6, 0.15, 0.8, 0.15, 0.7, 0.45, 0.7, 0.45, 0.8, 0.45, 0.8, 0.45, 0.7, 1.0, 0.7, 1.0, 0.8, 1.0, 0.8, 1.0, 0.7, 1.75, 0.7, 1.75, 0.8, 0.75, 0.8, 0.75, 0.7, 1.6, 0.7, 1.6, 0.8, 0.6, 0.8, 0.6, 0.7, 1.5, 0.7, 1.5, 0.8, 0.7, 0.45, 0.7, -0.2, 1.5, -0.2, 1.5, 0.45, 0.95, 0.45, 0.95, -0.2, 1.7, -0.2, 1.7, 0.45, 0.25, 0.45, 0.25, -0.2, 0.95, -0.2, 0.95, 0.45, 0.75, 0.45, 0.75, -0.2, 1.25, -0.2, 1.25, 0.45, 0.5, 0.45, 0.5, -0.2, 0.75, -0.2, 0.75, 0.45, 0.45, 0.1, -0.2, 0.1, -0.2, 0.55, 0.45, 0.55, 0.2, 0.25, 0.3, 0.15, 0.3, 0.25, 0.05, 0.25, -0.05, 0.25, -0.05, 0.15, 0.15, 0.25, 0.15, 0.15, 0.1, 0.15, 0.1, 0.25, 0.1, 0.25, 0.1, 0.15, 0.15, 0.15, 0.15, 0.25, 0.2, 0.25, 0.3, 0.25, 0.3, 0.35, 0.1, 0.2, 0.15, 0.2, 0.15, 0.3, 0.1, 0.3, 0.05, 0.25, -0.05, 0.35, -0.05, 0.25, 0.15, 0.05, 0.1, 0.05, 0.1, -0.05, 0.15, -0.05, 0.3, 0.35, 0.95, 0.35, 0.95, 0.25, 0.3, 0.25, 0.95, 0.25, 0.95, 0.35, 0.3, 0.35, 0.3, 0.25, 0.1, 0.95, 0.15, 0.95, 0.15, 0.3, 0.1, 0.3, 0.1, 0.25, 0.15, 0.25, 0.15, 0.35, 0.1, 0.35, 0.1, 0.3, 0.15, 0.3, 0.15, 0.95, 0.1, 0.95, 0.1, 0.35, 0.15, 0.35, 0.15, 0.25, 0.1, 0.25, 0.1, 0.25, 0.15, 0.25, 0.15, 0.15, 0.1, 0.15, 0.1, 0.3, 0.15, 0.3, 0.15, 0.95, 0.1, 0.95, 0.1, 0.15, 0.15, 0.15, 0.15, 0.25, 0.1, 0.25, 0.1, 0.95, 0.15, 0.95, 0.15, 0.3, 0.1, 0.3, 0.95, 0.15, 0.95, 0.25, 0.3, 0.25, 0.3, 0.15, 0.3, 0.25, 0.95, 0.25, 0.95, 0.15, 0.3, 0.15, 0.95, 0.25, 0.95, 1.25, 1.05, 1.25, 1.05, 0.25, 0.05, 0.25, -0.05, 0.25, -0.05, -0.75, 0.05, -0.75, 0.1, 0.25, 0.15, 0.25, 0.15, -0.75, 0.1, -0.75, 0.1, 0.05, 0.15, 0.05, 0.15, -0.05, 0.1, -0.05, 0.1, 0.25, 0.15, 0.25, 0.15, 1.25, 0.1, 1.25, 0.1, 0.95, 0.15, 0.95, 0.15, 1.05, 0.1, 1.05, 0.1, 0.2, 0.15, 0.2, 0.15, 0.3, 0.1, 0.3, 0.1, 0.25, 0.15, 0.25, 0.15, 1.25, 0.1, 1.25, 0.1, 0.3, 0.15, 0.3, 0.15, 0.2, 0.1, 0.2, 0.1, 0.25, 0.15, 0.25, 0.15, -0.75, 0.1, -0.75, 0.3, 0.25, 0.2, 0.25, 0.2, -0.75, 0.3, -0.75, 0.2, 0.25, 0.2, 1.25, 0.3, 1.25, 0.3, 0.25, 0.1, 0.25, 0.05, 0.25, 0.05, -0.75, 0.1, -0.75, 0.1, 0.95, 0.05, 0.95, 0.05, 0.3, 0.1, 0.3, 0.1, 0.25, 0.05, 0.25, 0.05, 1.25, 0.1, 1.25, 0.1, 0.3, 0.05, 0.3, 0.05, 0.95, 0.1, 0.95, 0.95, 0.25, 0.3, 0.25, 0.3, 1.25, 0.95, 1.25, 0.3, 0.35, 0.3, 0.25, 0.2, 0.25, 0.3, 0.15, 0.2, 0.25, 0.3, 0.25, 0.95, 0.15, 0.95, 0.25, 1.05, 0.25, 0.95, 0.35, 1.05, 0.25, 0.95, 0.25, -4.768e-07, 0.05, 1.0, 0.05, 1.0, 0.7, -4.768e-07, 0.7, -4.768e-07, 0.3, 1.0, 0.3, 1.0, 0.95, -4.768e-07, 0.95, 0.45, 0.35, 0.55, 0.25, 0.45, 0.25, 0.45, 0.15, 0.45, 0.25, 0.55, 0.25, 0.8, 0.15, 0.7, 0.25, 0.8, 0.25, 0.8, 0.35, 0.8, 0.25, 0.7, 0.25, 0.45, 0.25, -0.2, 0.25, -0.2, 1.25, 0.45, 1.25, 0.1, 0.8, 0.05, 0.8, 0.05, 1.45, 0.1, 1.45, 0.1, 0.25, 0.05, 0.25, 0.05, 1.25, 0.1, 1.25, 0.1, 0.45, 0.05, 0.45, 0.05, -0.2, 0.1, -0.2, 0.1, 0.25, 0.05, 0.25, 0.05, -0.75, 0.1, -0.75, 0.7, 0.25, 0.7, 1.25, 0.8, 1.25, 0.8, 0.25, 0.8, 0.25, 0.7, 0.25, 0.7, -0.75, 0.8, -0.75, 0.1, 0.25, 0.15, 0.25, 0.15, -0.75, 0.1, -0.75, 0.1, 0.8, 0.15, 0.8, 0.15, 0.7, 0.1, 0.7, 0.1, 0.25, 0.15, 0.25, 0.15, 1.25, 0.1, 1.25, 0.1, 0.7, 0.15, 0.7, 0.15, 0.8, 0.1, 0.8, 0.1, 0.45, 0.15, 0.45, 0.15, 0.55, 0.1, 0.55, 0.1, 0.25, 0.15, 0.25, 0.15, 1.25, 0.1, 1.25, 0.1, 0.55, 0.15, 0.55, 0.15, 0.45, 0.1, 0.45, 0.1, 0.25, 0.15, 0.25, 0.15, -0.75, 0.1, -0.75, 0.55, 0.25, 0.45, 0.25, 0.45, -0.75, 0.55, -0.75, 0.45, 0.25, 0.45, 1.25, 0.55, 1.25, 0.55, 0.25, 0.8, 0.25, 1.45, 0.25, 1.45, 0.15, 0.8, 0.15, 0.45, 0.15, 0.45, 0.25, -0.2, 0.25, -0.2, 0.15, 0.1, 0.45, 0.15, 0.45, 0.15, -0.2, 0.1, -0.2, 0.1, 0.15, 0.15, 0.15, 0.15, 0.25, 0.1, 0.25, 0.1, 0.8, 0.15, 0.8, 0.15, 1.45, 0.1, 1.45, 0.1, 0.25, 0.15, 0.25, 0.15, 0.15, 0.1, 0.15, 0.1, 0.35, 0.15, 0.35, 0.15, 0.25, 0.1, 0.25, 0.1, 0.8, 0.15, 0.8, 0.15, 1.45, 0.1, 1.45, 0.1, 0.25, 0.15, 0.25, 0.15, 0.35, 0.1, 0.35, 0.1, 0.45, 0.15, 0.45, 0.15, -0.2, 0.1, -0.2, 0.45, 0.25, 0.45, 0.35, -0.2, 0.35, -0.2, 0.25, 0.8, 0.35, 1.45, 0.35, 1.45, 0.25, 0.8, 0.25, 0.15, 0.55, 0.1, 0.55, 0.1, 0.45, 0.15, 0.45, 0.55, 0.25, 0.45, 0.35, 0.45, 0.25, 0.1, 0.7, 0.15, 0.7, 0.15, 0.8, 0.1, 0.8, 0.7, 0.25, 0.8, 0.25, 0.8, 0.35, 0.1, 0.25, 0.1, 0.15, 0.15, 0.15, 0.15, 0.25, 0.15, 0.25, 0.15, 0.15, 0.1, 0.15, 0.1, 0.25, 0.55, 0.25, 0.45, 0.25, 0.45, 0.15, 0.7, 0.25, 0.8, 0.15, 0.8, 0.25])
me_cube.materials.append(mat_material)
me_cube.use_remesh_preserve_volume = False
me_cube.use_remesh_preserve_attributes = False
me_cube.use_mirror_vertex_groups = False
me_cube.update()

# ---- objects
ob_cube = bpy.data.objects.new('Cube', me_cube)
ob_lamp = bpy.data.objects.new('Lamp', light_spot)
ob_camera = bpy.data.objects.new('Camera', cam_camera)

# ---- transforms, parenting, visibility, modifiers, constraints
ob_cube.location = (0.0, 0.0, 1.0)
ob_cube.lock_rotations_4d = False
ob_cube.empty_display_type = 'ARROWS'
ob_cube.color = (0.0, 0.0, 0.0, 1.0)
ob_cube.lineart.crease_threshold = 0.0
ob_lamp.location = (6.076, -5.995, 5.904)
ob_lamp.rotation_euler = (0.6503, 0.05522, 1.866)
ob_lamp.lock_rotations_4d = False
ob_lamp.empty_display_type = 'ARROWS'
ob_lamp.color = (0.0, 0.0, 0.0, 0.0)
ob_lamp.lineart.crease_threshold = 0.0
ob_camera.location = (6.481, -6.508, 5.344)
ob_camera.rotation_euler = (1.109, 0.01082, 0.8149)
ob_camera.lock_rotations_4d = False
ob_camera.empty_display_type = 'ARROWS'
ob_camera.color = (0.0, 0.0, 0.0, 0.0)
ob_camera.display_type = 'WIRE'
ob_camera.lineart.crease_threshold = 0.0

# ---- collection membership
col_collection_1.objects.link(ob_cube)
col_collection_1.objects.link(ob_lamp)
col_collection_1.objects.link(ob_camera)

# ---- scene / render settings (as saved in the file)
scene.camera = ob_camera
scene.frame_start = 1; scene.frame_end = 250; scene.frame_set(1)
scene.render.engine = 'BLENDER_EEVEE_NEXT'
scene.render.image_settings.file_format = 'JPEG'
scene.render.image_settings.color_mode = 'RGB'
scene.render.image_settings.compression = 90
scene.render.resolution_x = 800
scene.render.resolution_y = 600
scene.render.pixel_aspect_x = 100.0
scene.render.pixel_aspect_y = 100.0
scene.render.fps = 25
scene.render.dither_intensity = 0.0
scene.render.use_compositing = False
scene.render.use_sequencer = False
scene.render.bake_margin = 2
scene.render.bake_bias = 0.0
scene.render.use_stamp_time = False
scene.render.use_stamp_date = False
scene.render.use_stamp_frame = False
scene.render.use_stamp_camera = False
scene.render.use_stamp_scene = False
scene.render.use_stamp_filename = False
scene.render.use_stamp_render_time = False
scene.render.stamp_font_size = 0
scene.cycles.use_denoising = False
scene.cycles.samples = 10
scene.cycles.sampling_pattern = 'TABULATED_SOBOL'
scene.cycles.light_sampling_threshold = 0.0
scene.cycles.use_adaptive_sampling = False
scene.cycles.use_light_tree = False
scene.cycles.blur_glossy = 0.0
scene.cycles.volume_bounces = 1
scene.cycles.pixel_filter_type = 'GAUSSIAN'
scene.cycles.sample_clamp_indirect = 0.0
scene.view_settings.view_transform = 'Raw'
bpy.context.view_layer.update()
